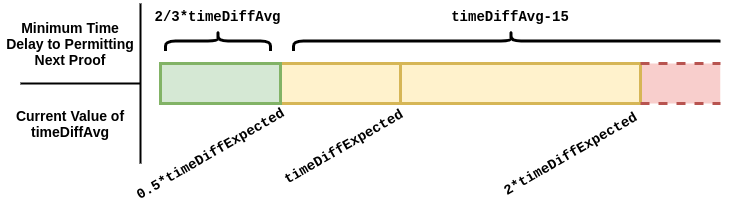

The diagram above was exported from draw.io. Its source (the exported page's mxGraphModel, read from the mxfile embedded in the PNG):
<mxGraphModel dx="1422" dy="816" grid="1" gridSize="10" guides="1" tooltips="1" connect="1" arrows="1" fold="1" page="1" pageScale="1" pageWidth="4681" pageHeight="3300" math="0" shadow="0">
  <root>
    <mxCell id="0" />
    <mxCell id="1" parent="0" />
    <mxCell id="2" value="" style="whiteSpace=wrap;html=1;strokeWidth=3;strokeColor=none;fillColor=#f8cecc;" vertex="1" parent="1">
      <mxGeometry x="680" y="120" width="80" height="40" as="geometry" />
    </mxCell>
    <mxCell id="3" value="" style="rounded=0;whiteSpace=wrap;html=1;strokeWidth=3;fillColor=#fff2cc;strokeColor=#d6b656;" vertex="1" parent="1">
      <mxGeometry x="320" y="120" width="120" height="40" as="geometry" />
    </mxCell>
    <mxCell id="4" value="" style="rounded=0;whiteSpace=wrap;html=1;strokeWidth=3;fillColor=#fff2cc;strokeColor=#d6b656;" vertex="1" parent="1">
      <mxGeometry x="440" y="120" width="240" height="40" as="geometry" />
    </mxCell>
    <mxCell id="5" value="" style="rounded=0;whiteSpace=wrap;html=1;strokeWidth=3;fillColor=#d5e8d4;strokeColor=#82b366;" vertex="1" parent="1">
      <mxGeometry x="200" y="120" width="120" height="40" as="geometry" />
    </mxCell>
    <mxCell id="6" value="" style="endArrow=none;html=1;dashed=1;strokeWidth=3;fillColor=#f8cecc;strokeColor=#b85450;" edge="1" parent="1">
      <mxGeometry width="50" height="50" relative="1" as="geometry">
        <mxPoint x="680" y="120" as="sourcePoint" />
        <mxPoint x="770" y="120" as="targetPoint" />
      </mxGeometry>
    </mxCell>
    <mxCell id="7" value="" style="endArrow=none;html=1;dashed=1;strokeWidth=3;fillColor=#f8cecc;strokeColor=#b85450;" edge="1" parent="1">
      <mxGeometry width="50" height="50" relative="1" as="geometry">
        <mxPoint x="680" y="160" as="sourcePoint" />
        <mxPoint x="770" y="160" as="targetPoint" />
      </mxGeometry>
    </mxCell>
    <mxCell id="8" value="&lt;font face=&quot;Courier New&quot; size=&quot;1&quot;&gt;&lt;b style=&quot;font-size: 14px&quot;&gt;timeDiffAvg-15&lt;/b&gt;&lt;/font&gt;" style="text;html=1;strokeColor=none;fillColor=none;align=center;verticalAlign=middle;whiteSpace=wrap;rounded=0;" vertex="1" parent="1">
      <mxGeometry x="485.49" y="57.5" width="130" height="30" as="geometry" />
    </mxCell>
    <mxCell id="9" value="&lt;font face=&quot;Courier New&quot; size=&quot;1&quot;&gt;&lt;b style=&quot;font-size: 14px&quot;&gt;0.5*timeDiffExpected&lt;/b&gt;&lt;/font&gt;" style="text;html=1;strokeColor=none;fillColor=none;align=center;verticalAlign=middle;whiteSpace=wrap;rounded=0;rotation=-30;" vertex="1" parent="1">
      <mxGeometry x="160" y="200" width="180" height="20" as="geometry" />
    </mxCell>
    <mxCell id="10" value="&lt;font face=&quot;Courier New&quot; size=&quot;1&quot;&gt;&lt;b style=&quot;font-size: 14px&quot;&gt;timeDiffExpected&lt;/b&gt;&lt;/font&gt;" style="text;html=1;strokeColor=none;fillColor=none;align=center;verticalAlign=middle;whiteSpace=wrap;rounded=0;rotation=-30;" vertex="1" parent="1">
      <mxGeometry x="307.99" y="192.5" width="150" height="20" as="geometry" />
    </mxCell>
    <mxCell id="11" value="&lt;font face=&quot;Courier New&quot; size=&quot;1&quot;&gt;&lt;b style=&quot;font-size: 14px&quot;&gt;2*timeDiffExpected&lt;/b&gt;&lt;/font&gt;" style="text;html=1;strokeColor=none;fillColor=none;align=center;verticalAlign=middle;whiteSpace=wrap;rounded=0;rotation=-30;" vertex="1" parent="1">
      <mxGeometry x="520" y="200" width="180" height="20" as="geometry" />
    </mxCell>
    <mxCell id="12" value="&lt;font face=&quot;Courier New&quot; size=&quot;1&quot;&gt;&lt;b style=&quot;font-size: 14px&quot;&gt;2/3*timeDiffAvg&lt;/b&gt;&lt;/font&gt;" style="text;html=1;strokeColor=none;fillColor=none;align=center;verticalAlign=middle;whiteSpace=wrap;rounded=0;" vertex="1" parent="1">
      <mxGeometry x="180" y="57.5" width="155" height="30" as="geometry" />
    </mxCell>
    <mxCell id="13" value="" style="shape=curlyBracket;whiteSpace=wrap;html=1;rounded=1;strokeWidth=3;rotation=90;" vertex="1" parent="1">
      <mxGeometry x="247.5" y="45" width="20" height="105" as="geometry" />
    </mxCell>
    <mxCell id="14" value="" style="shape=curlyBracket;whiteSpace=wrap;html=1;rounded=1;strokeWidth=3;rotation=90;" vertex="1" parent="1">
      <mxGeometry x="540.49" y="-120" width="20" height="435" as="geometry" />
    </mxCell>
    <mxCell id="15" value="" style="rounded=0;whiteSpace=wrap;html=1;strokeWidth=3;strokeColor=none;" vertex="1" parent="1">
      <mxGeometry x="760" y="70" width="20" height="130" as="geometry" />
    </mxCell>
    <mxCell id="16" value="&lt;span style=&quot;font-size: 14px&quot;&gt;&lt;b&gt;Minimum Time Delay to Permitting Next Proof&lt;/b&gt;&lt;/span&gt;" style="text;html=1;strokeColor=none;fillColor=none;align=center;verticalAlign=middle;whiteSpace=wrap;rounded=0;fontFamily=Helvetica;" vertex="1" parent="1">
      <mxGeometry x="40" y="60" width="140" height="80" as="geometry" />
    </mxCell>
    <mxCell id="17" value="" style="endArrow=none;html=1;strokeWidth=2;fontFamily=Helvetica;" edge="1" parent="1">
      <mxGeometry width="50" height="50" relative="1" as="geometry">
        <mxPoint x="180" y="220" as="sourcePoint" />
        <mxPoint x="180" y="60" as="targetPoint" />
      </mxGeometry>
    </mxCell>
    <mxCell id="18" value="" style="endArrow=none;html=1;strokeWidth=2;fontFamily=Helvetica;" edge="1" parent="1">
      <mxGeometry width="50" height="50" relative="1" as="geometry">
        <mxPoint x="60" y="140" as="sourcePoint" />
        <mxPoint x="180" y="140" as="targetPoint" />
      </mxGeometry>
    </mxCell>
    <mxCell id="19" value="&lt;font size=&quot;1&quot;&gt;&lt;b style=&quot;font-size: 14px&quot;&gt;Current Value of timeDiffAvg&lt;/b&gt;&lt;/font&gt;" style="text;html=1;strokeColor=none;fillColor=none;align=center;verticalAlign=middle;whiteSpace=wrap;rounded=0;fontFamily=Helvetica;" vertex="1" parent="1">
      <mxGeometry x="40" y="140" width="140" height="80" as="geometry" />
    </mxCell>
  </root>
</mxGraphModel>